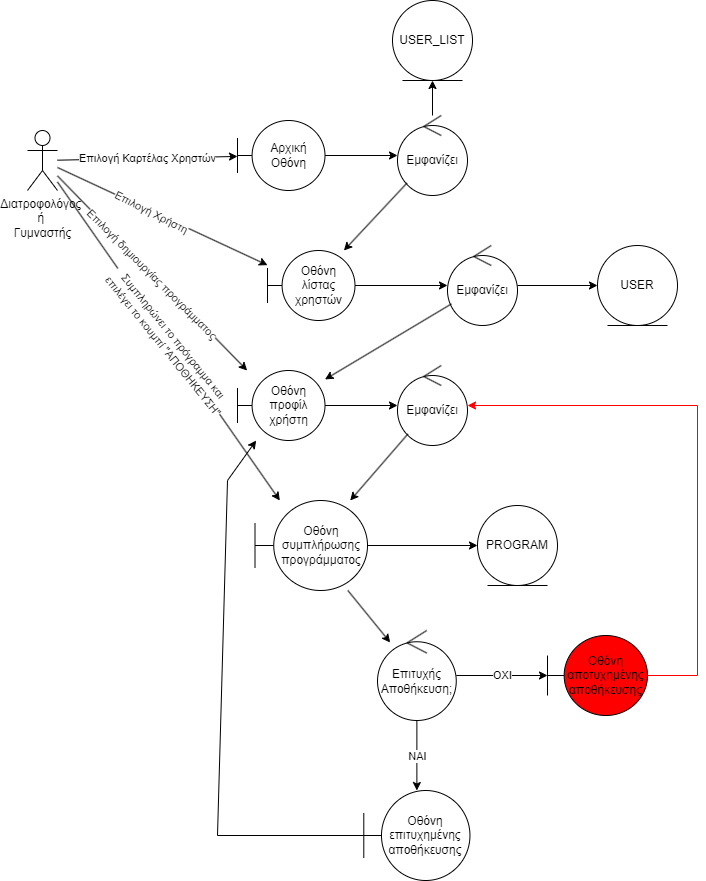

The diagram above was exported from draw.io. Its source (the exported page's mxGraphModel, read from the mxfile embedded in the PNG):
<mxGraphModel dx="1050" dy="530" grid="1" gridSize="10" guides="1" tooltips="1" connect="1" arrows="1" fold="1" page="1" pageScale="1" pageWidth="1600" pageHeight="900" math="0" shadow="0">
  <root>
    <mxCell id="0" />
    <mxCell id="1" parent="0" />
    <mxCell id="bpolc01J-f8yKpxaB7KD-1" value="&lt;div&gt;Διατροφολόγος&amp;nbsp;&lt;/div&gt;&lt;div&gt;ή&amp;nbsp;&lt;/div&gt;&lt;div&gt;Γυμναστής&lt;/div&gt;" style="shape=umlActor;verticalLabelPosition=bottom;verticalAlign=top;html=1;outlineConnect=0;" parent="1" vertex="1">
      <mxGeometry x="60" y="140" width="30" height="60" as="geometry" />
    </mxCell>
    <mxCell id="bpolc01J-f8yKpxaB7KD-2" value="Αρχική Οθόνη&lt;span style=&quot;color: rgba(0, 0, 0, 0); font-family: monospace; font-size: 0px; text-align: start; text-wrap: nowrap;&quot;&gt;%3CmxGraphModel%3E%3Croot%3E%3CmxCell%20id%3D%220%22%2F%3E%3CmxCell%20id%3D%221%22%20parent%3D%220%22%2F%3E%3CmxCell%20id%3D%222%22%20value%3D%22%22%20style%3D%22endArrow%3Dclassic%3Bhtml%3D1%3Brounded%3D0%3B%22%20edge%3D%221%22%20parent%3D%221%22%3E%3CmxGeometry%20width%3D%2250%22%20height%3D%2250%22%20relative%3D%221%22%20as%3D%22geometry%22%3E%3CmxPoint%20x%3D%2260%22%20y%3D%22240%22%20as%3D%22sourcePoint%22%2F%3E%3CmxPoint%20x%3D%22255%22%20y%3D%22240%22%20as%3D%22targetPoint%22%2F%3E%3C%2FmxGeometry%3E%3C%2FmxCell%3E%3CmxCell%20id%3D%223%22%20value%3D%22%CE%95%CF%80%CE%B9%CE%BB%CE%BF%CE%B3%CE%AE%20%CE%9A%CE%B1%CF%81%CF%84%CE%AD%CE%BB%CE%B1%CF%82%20%CE%A7%CF%81%CE%B7%CF%83%CF%84%CF%8E%CE%BD%22%20style%3D%22edgeLabel%3Bhtml%3D1%3Balign%3Dcenter%3BverticalAlign%3Dmiddle%3Bresizable%3D0%3Bpoints%3D%5B%5D%3B%22%20vertex%3D%221%22%20connectable%3D%220%22%20parent%3D%222%22%3E%3CmxGeometry%20relative%3D%221%22%20as%3D%22geometry%22%3E%3CmxPoint%20as%3D%22offset%22%2F%3E%3C%2FmxGeometry%3E%3C%2FmxCell%3E%3C%2Froot%3E%3C%2FmxGraphModel%3E&lt;/span&gt;" style="shape=umlBoundary;whiteSpace=wrap;html=1;" parent="1" vertex="1">
      <mxGeometry x="270" y="130" width="87.5" height="70" as="geometry" />
    </mxCell>
    <mxCell id="bpolc01J-f8yKpxaB7KD-3" value="" style="endArrow=classic;html=1;rounded=0;" parent="1" source="bpolc01J-f8yKpxaB7KD-1" target="bpolc01J-f8yKpxaB7KD-2" edge="1">
      <mxGeometry width="50" height="50" relative="1" as="geometry">
        <mxPoint x="130" y="280" as="sourcePoint" />
        <mxPoint x="325" y="280" as="targetPoint" />
      </mxGeometry>
    </mxCell>
    <mxCell id="bpolc01J-f8yKpxaB7KD-4" value="Επιλογή Καρτέλας Χρηστών" style="edgeLabel;html=1;align=center;verticalAlign=middle;resizable=0;points=[];" parent="bpolc01J-f8yKpxaB7KD-3" vertex="1" connectable="0">
      <mxGeometry relative="1" as="geometry">
        <mxPoint as="offset" />
      </mxGeometry>
    </mxCell>
    <mxCell id="bpolc01J-f8yKpxaB7KD-5" value="Εμφανίζει" style="ellipse;shape=umlControl;whiteSpace=wrap;html=1;" parent="1" vertex="1">
      <mxGeometry x="430" y="125" width="70" height="80" as="geometry" />
    </mxCell>
    <mxCell id="bpolc01J-f8yKpxaB7KD-6" value="" style="endArrow=classic;html=1;rounded=0;" parent="1" source="bpolc01J-f8yKpxaB7KD-2" target="bpolc01J-f8yKpxaB7KD-5" edge="1">
      <mxGeometry width="50" height="50" relative="1" as="geometry">
        <mxPoint x="600" y="410" as="sourcePoint" />
        <mxPoint x="650" y="360" as="targetPoint" />
      </mxGeometry>
    </mxCell>
    <mxCell id="bpolc01J-f8yKpxaB7KD-7" value="Οθόνη λίστας χρηστών" style="shape=umlBoundary;whiteSpace=wrap;html=1;" parent="1" vertex="1">
      <mxGeometry x="300" y="260" width="87.5" height="70" as="geometry" />
    </mxCell>
    <mxCell id="bpolc01J-f8yKpxaB7KD-8" value="" style="endArrow=classic;html=1;rounded=0;" parent="1" source="bpolc01J-f8yKpxaB7KD-5" target="bpolc01J-f8yKpxaB7KD-7" edge="1">
      <mxGeometry width="50" height="50" relative="1" as="geometry">
        <mxPoint x="600" y="410" as="sourcePoint" />
        <mxPoint x="650" y="360" as="targetPoint" />
      </mxGeometry>
    </mxCell>
    <mxCell id="bpolc01J-f8yKpxaB7KD-10" value="" style="endArrow=classic;html=1;rounded=0;" parent="1" source="bpolc01J-f8yKpxaB7KD-1" target="bpolc01J-f8yKpxaB7KD-7" edge="1">
      <mxGeometry width="50" height="50" relative="1" as="geometry">
        <mxPoint x="488" y="240" as="sourcePoint" />
        <mxPoint x="610" y="240" as="targetPoint" />
      </mxGeometry>
    </mxCell>
    <mxCell id="bpolc01J-f8yKpxaB7KD-11" value="Επιλογή Χρήστη" style="edgeLabel;html=1;align=center;verticalAlign=middle;resizable=0;points=[];rotation=27;" parent="bpolc01J-f8yKpxaB7KD-10" vertex="1" connectable="0">
      <mxGeometry x="-0.1122" y="-1" relative="1" as="geometry">
        <mxPoint x="1" as="offset" />
      </mxGeometry>
    </mxCell>
    <mxCell id="bpolc01J-f8yKpxaB7KD-12" value="USER_LIST" style="ellipse;shape=umlEntity;whiteSpace=wrap;html=1;" parent="1" vertex="1">
      <mxGeometry x="425" y="10" width="80" height="80" as="geometry" />
    </mxCell>
    <mxCell id="bpolc01J-f8yKpxaB7KD-13" value="" style="endArrow=classic;html=1;rounded=0;" parent="1" source="bpolc01J-f8yKpxaB7KD-5" target="bpolc01J-f8yKpxaB7KD-12" edge="1">
      <mxGeometry width="50" height="50" relative="1" as="geometry">
        <mxPoint x="600" y="410" as="sourcePoint" />
        <mxPoint x="650" y="360" as="targetPoint" />
      </mxGeometry>
    </mxCell>
    <mxCell id="bpolc01J-f8yKpxaB7KD-14" value="USER" style="ellipse;shape=umlEntity;whiteSpace=wrap;html=1;" parent="1" vertex="1">
      <mxGeometry x="630" y="255" width="80" height="80" as="geometry" />
    </mxCell>
    <mxCell id="bpolc01J-f8yKpxaB7KD-15" value="Εμφανίζει" style="ellipse;shape=umlControl;whiteSpace=wrap;html=1;" parent="1" vertex="1">
      <mxGeometry x="480" y="255" width="70" height="80" as="geometry" />
    </mxCell>
    <mxCell id="bpolc01J-f8yKpxaB7KD-16" value="" style="endArrow=classic;html=1;rounded=0;" parent="1" source="bpolc01J-f8yKpxaB7KD-7" target="bpolc01J-f8yKpxaB7KD-15" edge="1">
      <mxGeometry width="50" height="50" relative="1" as="geometry">
        <mxPoint x="600" y="410" as="sourcePoint" />
        <mxPoint x="650" y="360" as="targetPoint" />
      </mxGeometry>
    </mxCell>
    <mxCell id="bpolc01J-f8yKpxaB7KD-17" value="" style="endArrow=classic;html=1;rounded=0;" parent="1" source="bpolc01J-f8yKpxaB7KD-15" target="bpolc01J-f8yKpxaB7KD-14" edge="1">
      <mxGeometry width="50" height="50" relative="1" as="geometry">
        <mxPoint x="600" y="410" as="sourcePoint" />
        <mxPoint x="650" y="360" as="targetPoint" />
      </mxGeometry>
    </mxCell>
    <mxCell id="bpolc01J-f8yKpxaB7KD-18" value="Οθόνη προφίλ χρήστη" style="shape=umlBoundary;whiteSpace=wrap;html=1;" parent="1" vertex="1">
      <mxGeometry x="270" y="380" width="87.5" height="70" as="geometry" />
    </mxCell>
    <mxCell id="bpolc01J-f8yKpxaB7KD-19" value="" style="endArrow=classic;html=1;rounded=0;" parent="1" source="bpolc01J-f8yKpxaB7KD-15" target="bpolc01J-f8yKpxaB7KD-18" edge="1">
      <mxGeometry width="50" height="50" relative="1" as="geometry">
        <mxPoint x="600" y="410" as="sourcePoint" />
        <mxPoint x="650" y="360" as="targetPoint" />
      </mxGeometry>
    </mxCell>
    <mxCell id="bpolc01J-f8yKpxaB7KD-20" value="" style="endArrow=classic;html=1;rounded=0;" parent="1" source="bpolc01J-f8yKpxaB7KD-1" target="bpolc01J-f8yKpxaB7KD-18" edge="1">
      <mxGeometry width="50" height="50" relative="1" as="geometry">
        <mxPoint x="600" y="410" as="sourcePoint" />
        <mxPoint x="650" y="360" as="targetPoint" />
      </mxGeometry>
    </mxCell>
    <mxCell id="bpolc01J-f8yKpxaB7KD-21" value="Επιλογή δημιουργίας προγράμματος" style="edgeLabel;html=1;align=center;verticalAlign=middle;resizable=0;points=[];rotation=45;" parent="bpolc01J-f8yKpxaB7KD-20" vertex="1" connectable="0">
      <mxGeometry relative="1" as="geometry">
        <mxPoint as="offset" />
      </mxGeometry>
    </mxCell>
    <mxCell id="bpolc01J-f8yKpxaB7KD-22" value="Εμφανίζει" style="ellipse;shape=umlControl;whiteSpace=wrap;html=1;" parent="1" vertex="1">
      <mxGeometry x="430" y="375" width="70" height="80" as="geometry" />
    </mxCell>
    <mxCell id="bpolc01J-f8yKpxaB7KD-24" value="" style="endArrow=classic;html=1;rounded=0;" parent="1" source="bpolc01J-f8yKpxaB7KD-18" target="bpolc01J-f8yKpxaB7KD-22" edge="1">
      <mxGeometry width="50" height="50" relative="1" as="geometry">
        <mxPoint x="600" y="410" as="sourcePoint" />
        <mxPoint x="650" y="360" as="targetPoint" />
      </mxGeometry>
    </mxCell>
    <mxCell id="bpolc01J-f8yKpxaB7KD-25" value="Οθόνη συμπλήρωσης προγράμματος" style="shape=umlBoundary;whiteSpace=wrap;html=1;" parent="1" vertex="1">
      <mxGeometry x="287.5" y="510" width="112.5" height="90" as="geometry" />
    </mxCell>
    <mxCell id="bpolc01J-f8yKpxaB7KD-26" value="" style="endArrow=classic;html=1;rounded=0;" parent="1" source="bpolc01J-f8yKpxaB7KD-22" target="bpolc01J-f8yKpxaB7KD-25" edge="1">
      <mxGeometry width="50" height="50" relative="1" as="geometry">
        <mxPoint x="600" y="410" as="sourcePoint" />
        <mxPoint x="650" y="360" as="targetPoint" />
      </mxGeometry>
    </mxCell>
    <mxCell id="bpolc01J-f8yKpxaB7KD-27" value="" style="endArrow=classic;html=1;rounded=0;" parent="1" source="bpolc01J-f8yKpxaB7KD-1" target="bpolc01J-f8yKpxaB7KD-25" edge="1">
      <mxGeometry width="50" height="50" relative="1" as="geometry">
        <mxPoint x="600" y="410" as="sourcePoint" />
        <mxPoint x="650" y="360" as="targetPoint" />
      </mxGeometry>
    </mxCell>
    <mxCell id="bpolc01J-f8yKpxaB7KD-28" value="Συμπληρώνει το πρόγραμμα και&amp;nbsp;&lt;div&gt;επιλέγει το κουμπί &quot;ΑΠΟΘΗΚΕΥΣΗ&quot;&lt;/div&gt;" style="edgeLabel;html=1;align=center;verticalAlign=middle;resizable=0;points=[];rotation=51;" parent="bpolc01J-f8yKpxaB7KD-27" vertex="1" connectable="0">
      <mxGeometry relative="1" as="geometry">
        <mxPoint as="offset" />
      </mxGeometry>
    </mxCell>
    <mxCell id="rZVC57xlTTfGrVZyxYQr-1" value="PROGRAM" style="ellipse;shape=umlEntity;whiteSpace=wrap;html=1;" parent="1" vertex="1">
      <mxGeometry x="510" y="515" width="80" height="80" as="geometry" />
    </mxCell>
    <mxCell id="rZVC57xlTTfGrVZyxYQr-2" value="" style="endArrow=classic;html=1;rounded=0;" parent="1" source="bpolc01J-f8yKpxaB7KD-25" target="rZVC57xlTTfGrVZyxYQr-1" edge="1">
      <mxGeometry width="50" height="50" relative="1" as="geometry">
        <mxPoint x="690" y="550" as="sourcePoint" />
        <mxPoint x="740" y="500" as="targetPoint" />
      </mxGeometry>
    </mxCell>
    <mxCell id="rZVC57xlTTfGrVZyxYQr-3" value="Επιτυχής Αποθήκευση;" style="ellipse;shape=umlControl;whiteSpace=wrap;html=1;" parent="1" vertex="1">
      <mxGeometry x="410" y="640" width="78.75" height="90" as="geometry" />
    </mxCell>
    <mxCell id="rZVC57xlTTfGrVZyxYQr-4" value="" style="endArrow=classic;html=1;rounded=0;" parent="1" source="bpolc01J-f8yKpxaB7KD-25" target="rZVC57xlTTfGrVZyxYQr-3" edge="1">
      <mxGeometry width="50" height="50" relative="1" as="geometry">
        <mxPoint x="530" y="550" as="sourcePoint" />
        <mxPoint x="580" y="500" as="targetPoint" />
      </mxGeometry>
    </mxCell>
    <mxCell id="rZVC57xlTTfGrVZyxYQr-5" value="Οθόνη αποτυχημένης αποθήκευσης" style="shape=umlBoundary;whiteSpace=wrap;html=1;fillColor=#FF0000;" parent="1" vertex="1">
      <mxGeometry x="580" y="645" width="100" height="80" as="geometry" />
    </mxCell>
    <mxCell id="rZVC57xlTTfGrVZyxYQr-6" value="Οθόνη επιτυχημένης αποθήκευσης" style="shape=umlBoundary;whiteSpace=wrap;html=1;" parent="1" vertex="1">
      <mxGeometry x="396.29" y="800" width="106.17" height="90" as="geometry" />
    </mxCell>
    <mxCell id="rZVC57xlTTfGrVZyxYQr-7" value="" style="endArrow=classic;html=1;rounded=0;" parent="1" source="rZVC57xlTTfGrVZyxYQr-3" target="rZVC57xlTTfGrVZyxYQr-6" edge="1">
      <mxGeometry width="50" height="50" relative="1" as="geometry">
        <mxPoint x="530" y="550" as="sourcePoint" />
        <mxPoint x="580" y="500" as="targetPoint" />
      </mxGeometry>
    </mxCell>
    <mxCell id="FBVbEW8L3S9mKGDUWPyR-1" value="NAI" style="edgeLabel;html=1;align=center;verticalAlign=middle;resizable=0;points=[];" parent="rZVC57xlTTfGrVZyxYQr-7" vertex="1" connectable="0">
      <mxGeometry relative="1" as="geometry">
        <mxPoint as="offset" />
      </mxGeometry>
    </mxCell>
    <mxCell id="rZVC57xlTTfGrVZyxYQr-8" value="ΟΧΙ" style="endArrow=classic;html=1;rounded=0;" parent="1" source="rZVC57xlTTfGrVZyxYQr-3" target="rZVC57xlTTfGrVZyxYQr-5" edge="1">
      <mxGeometry width="50" height="50" relative="1" as="geometry">
        <mxPoint x="530" y="550" as="sourcePoint" />
        <mxPoint x="580" y="500" as="targetPoint" />
      </mxGeometry>
    </mxCell>
    <mxCell id="rZVC57xlTTfGrVZyxYQr-9" value="" style="endArrow=classic;html=1;rounded=0;strokeColor=#FF0000;" parent="1" source="rZVC57xlTTfGrVZyxYQr-5" target="bpolc01J-f8yKpxaB7KD-22" edge="1">
      <mxGeometry width="50" height="50" relative="1" as="geometry">
        <mxPoint x="530" y="450" as="sourcePoint" />
        <mxPoint x="580" y="400" as="targetPoint" />
        <Array as="points">
          <mxPoint x="730" y="685" />
          <mxPoint x="730" y="415" />
        </Array>
      </mxGeometry>
    </mxCell>
    <mxCell id="saCRFrKGFjmZ-DyU-uxy-1" value="" style="endArrow=classic;html=1;rounded=0;" parent="1" source="rZVC57xlTTfGrVZyxYQr-6" target="bpolc01J-f8yKpxaB7KD-18" edge="1">
      <mxGeometry width="50" height="50" relative="1" as="geometry">
        <mxPoint x="510" y="700" as="sourcePoint" />
        <mxPoint x="560" y="650" as="targetPoint" />
        <Array as="points">
          <mxPoint x="250" y="845" />
          <mxPoint x="260" y="490" />
        </Array>
      </mxGeometry>
    </mxCell>
  </root>
</mxGraphModel>